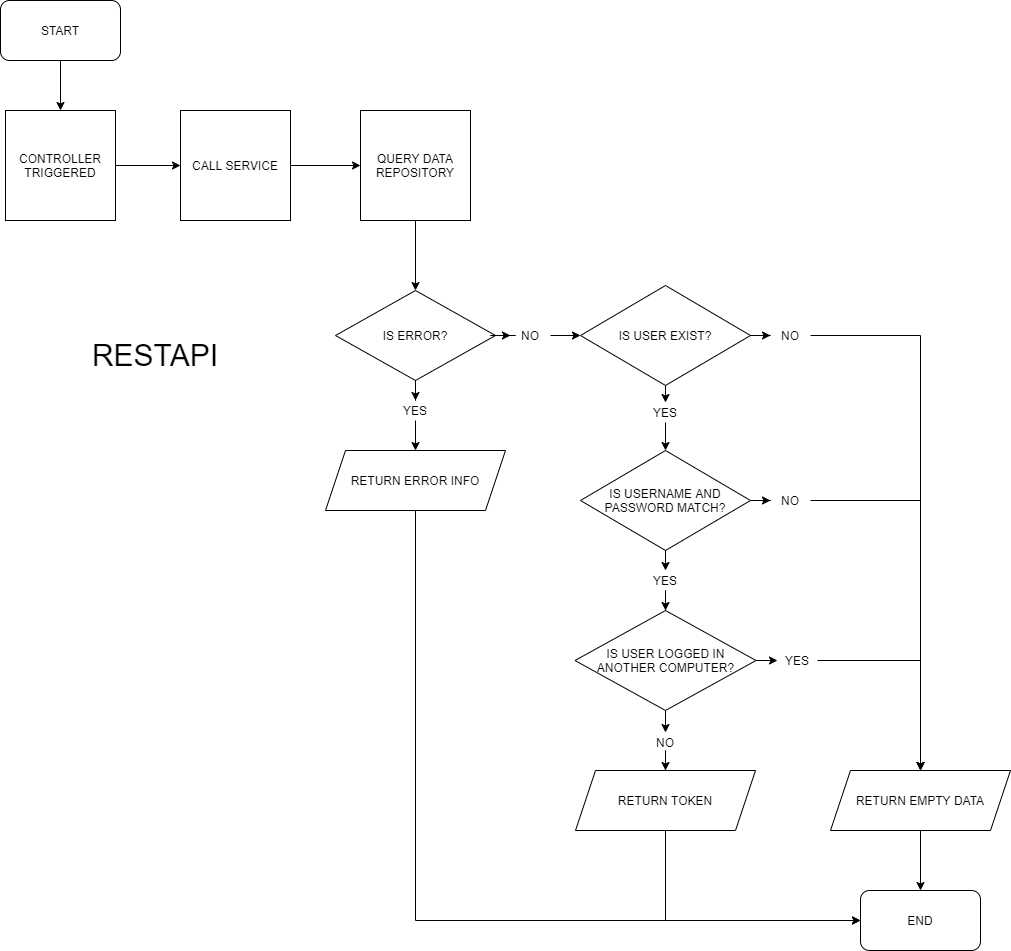

The diagram above was exported from draw.io. Its source (the exported page's mxGraphModel, read from the mxfile embedded in the PNG):
<mxGraphModel dx="2370" dy="1228" grid="1" gridSize="10" guides="1" tooltips="1" connect="1" arrows="1" fold="1" page="1" pageScale="1" pageWidth="850" pageHeight="1100" math="0" shadow="0">
  <root>
    <mxCell id="0" />
    <mxCell id="1" parent="0" />
    <mxCell id="2" style="edgeStyle=orthogonalEdgeStyle;rounded=0;orthogonalLoop=1;jettySize=auto;html=1;fontSize=30;" edge="1" source="3" target="5" parent="1">
      <mxGeometry relative="1" as="geometry" />
    </mxCell>
    <mxCell id="3" value="START" style="rounded=1;whiteSpace=wrap;html=1;" vertex="1" parent="1">
      <mxGeometry x="1179" y="380" width="120" height="60" as="geometry" />
    </mxCell>
    <mxCell id="4" style="edgeStyle=orthogonalEdgeStyle;rounded=0;orthogonalLoop=1;jettySize=auto;html=1;entryX=0;entryY=0.5;entryDx=0;entryDy=0;fontSize=30;" edge="1" source="5" target="7" parent="1">
      <mxGeometry relative="1" as="geometry" />
    </mxCell>
    <mxCell id="5" value="CONTROLLER TRIGGERED" style="whiteSpace=wrap;html=1;aspect=fixed;" vertex="1" parent="1">
      <mxGeometry x="1184" y="490" width="110" height="110" as="geometry" />
    </mxCell>
    <mxCell id="6" style="edgeStyle=orthogonalEdgeStyle;rounded=0;orthogonalLoop=1;jettySize=auto;html=1;entryX=0;entryY=0.5;entryDx=0;entryDy=0;fontSize=30;" edge="1" source="7" target="9" parent="1">
      <mxGeometry relative="1" as="geometry" />
    </mxCell>
    <mxCell id="7" value="CALL SERVICE" style="whiteSpace=wrap;html=1;aspect=fixed;" vertex="1" parent="1">
      <mxGeometry x="1359" y="490" width="110" height="110" as="geometry" />
    </mxCell>
    <mxCell id="8" style="edgeStyle=orthogonalEdgeStyle;rounded=0;orthogonalLoop=1;jettySize=auto;html=1;entryX=0.5;entryY=0;entryDx=0;entryDy=0;fontSize=30;" edge="1" source="9" target="15" parent="1">
      <mxGeometry relative="1" as="geometry" />
    </mxCell>
    <mxCell id="9" value="QUERY DATA REPOSITORY" style="whiteSpace=wrap;html=1;aspect=fixed;" vertex="1" parent="1">
      <mxGeometry x="1539" y="490" width="110" height="110" as="geometry" />
    </mxCell>
    <mxCell id="10" style="edgeStyle=orthogonalEdgeStyle;rounded=0;orthogonalLoop=1;jettySize=auto;html=1;fontSize=30;entryX=0.5;entryY=0;entryDx=0;entryDy=0;" edge="1" source="27" target="32" parent="1">
      <mxGeometry relative="1" as="geometry">
        <mxPoint x="1870" y="820" as="targetPoint" />
      </mxGeometry>
    </mxCell>
    <mxCell id="11" style="edgeStyle=orthogonalEdgeStyle;rounded=0;orthogonalLoop=1;jettySize=auto;html=1;entryX=0.5;entryY=0;entryDx=0;entryDy=0;fontSize=30;" edge="1" source="25" target="19" parent="1">
      <mxGeometry relative="1" as="geometry" />
    </mxCell>
    <mxCell id="12" value="IS USER EXIST?" style="rhombus;whiteSpace=wrap;html=1;" vertex="1" parent="1">
      <mxGeometry x="1759" y="665" width="170" height="100" as="geometry" />
    </mxCell>
    <mxCell id="13" style="edgeStyle=orthogonalEdgeStyle;rounded=0;orthogonalLoop=1;jettySize=auto;html=1;entryX=0;entryY=0.5;entryDx=0;entryDy=0;fontSize=30;" edge="1" source="23" target="12" parent="1">
      <mxGeometry relative="1" as="geometry" />
    </mxCell>
    <mxCell id="14" style="edgeStyle=orthogonalEdgeStyle;rounded=0;orthogonalLoop=1;jettySize=auto;html=1;entryX=0.5;entryY=0;entryDx=0;entryDy=0;fontSize=30;" edge="1" source="21" target="17" parent="1">
      <mxGeometry relative="1" as="geometry" />
    </mxCell>
    <mxCell id="15" value="IS ERROR?" style="rhombus;whiteSpace=wrap;html=1;" vertex="1" parent="1">
      <mxGeometry x="1514" y="670" width="160" height="90" as="geometry" />
    </mxCell>
    <mxCell id="16" style="edgeStyle=orthogonalEdgeStyle;rounded=0;orthogonalLoop=1;jettySize=auto;html=1;entryX=0;entryY=0.5;entryDx=0;entryDy=0;fontSize=30;" edge="1" source="17" target="20" parent="1">
      <mxGeometry relative="1" as="geometry">
        <Array as="points">
          <mxPoint x="1594" y="1300" />
        </Array>
      </mxGeometry>
    </mxCell>
    <mxCell id="17" value="RETURN ERROR INFO" style="shape=parallelogram;perimeter=parallelogramPerimeter;whiteSpace=wrap;html=1;fixedSize=1;" vertex="1" parent="1">
      <mxGeometry x="1504" y="830" width="180" height="60" as="geometry" />
    </mxCell>
    <mxCell id="18" style="edgeStyle=orthogonalEdgeStyle;rounded=0;orthogonalLoop=1;jettySize=auto;html=1;entryX=0.5;entryY=0;entryDx=0;entryDy=0;fontSize=30;" edge="1" source="19" target="20" parent="1">
      <mxGeometry relative="1" as="geometry" />
    </mxCell>
    <mxCell id="19" value="RETURN EMPTY DATA" style="shape=parallelogram;perimeter=parallelogramPerimeter;whiteSpace=wrap;html=1;fixedSize=1;" vertex="1" parent="1">
      <mxGeometry x="2009" y="1150" width="180" height="60" as="geometry" />
    </mxCell>
    <mxCell id="20" value="END" style="rounded=1;whiteSpace=wrap;html=1;" vertex="1" parent="1">
      <mxGeometry x="2039" y="1270" width="120" height="60" as="geometry" />
    </mxCell>
    <mxCell id="21" value="YES" style="text;html=1;strokeColor=none;fillColor=none;align=center;verticalAlign=middle;whiteSpace=wrap;rounded=0;fontSize=12;" vertex="1" parent="1">
      <mxGeometry x="1574" y="780" width="40" height="20" as="geometry" />
    </mxCell>
    <mxCell id="22" style="edgeStyle=orthogonalEdgeStyle;rounded=0;orthogonalLoop=1;jettySize=auto;html=1;entryX=0.5;entryY=0;entryDx=0;entryDy=0;fontSize=30;" edge="1" source="15" target="21" parent="1">
      <mxGeometry relative="1" as="geometry">
        <mxPoint x="1594" y="760" as="sourcePoint" />
        <mxPoint x="1594" y="830" as="targetPoint" />
      </mxGeometry>
    </mxCell>
    <mxCell id="23" value="NO" style="text;html=1;strokeColor=none;fillColor=none;align=center;verticalAlign=middle;whiteSpace=wrap;rounded=0;fontSize=12;" vertex="1" parent="1">
      <mxGeometry x="1689" y="705" width="40" height="20" as="geometry" />
    </mxCell>
    <mxCell id="24" style="edgeStyle=orthogonalEdgeStyle;rounded=0;orthogonalLoop=1;jettySize=auto;html=1;entryX=0;entryY=0.5;entryDx=0;entryDy=0;fontSize=30;" edge="1" source="15" target="23" parent="1">
      <mxGeometry relative="1" as="geometry">
        <mxPoint x="1674" y="715" as="sourcePoint" />
        <mxPoint x="1759" y="715" as="targetPoint" />
      </mxGeometry>
    </mxCell>
    <mxCell id="25" value="NO" style="text;html=1;strokeColor=none;fillColor=none;align=center;verticalAlign=middle;whiteSpace=wrap;rounded=0;fontSize=12;" vertex="1" parent="1">
      <mxGeometry x="1949" y="705" width="40" height="20" as="geometry" />
    </mxCell>
    <mxCell id="26" style="edgeStyle=orthogonalEdgeStyle;rounded=0;orthogonalLoop=1;jettySize=auto;html=1;entryX=0;entryY=0.5;entryDx=0;entryDy=0;fontSize=30;" edge="1" source="12" target="25" parent="1">
      <mxGeometry relative="1" as="geometry">
        <mxPoint x="1929" y="715" as="sourcePoint" />
        <mxPoint x="2019" y="715" as="targetPoint" />
      </mxGeometry>
    </mxCell>
    <mxCell id="27" value="YES" style="text;html=1;strokeColor=none;fillColor=none;align=center;verticalAlign=middle;whiteSpace=wrap;rounded=0;fontSize=12;" vertex="1" parent="1">
      <mxGeometry x="1824" y="782" width="40" height="20" as="geometry" />
    </mxCell>
    <mxCell id="28" style="edgeStyle=orthogonalEdgeStyle;rounded=0;orthogonalLoop=1;jettySize=auto;html=1;fontSize=30;exitX=0.5;exitY=1;exitDx=0;exitDy=0;entryX=0.5;entryY=0;entryDx=0;entryDy=0;" edge="1" source="12" target="27" parent="1">
      <mxGeometry relative="1" as="geometry">
        <mxPoint x="1870" y="770" as="sourcePoint" />
        <mxPoint x="1844" y="780" as="targetPoint" />
      </mxGeometry>
    </mxCell>
    <mxCell id="29" value="RESTAPI" style="text;html=1;strokeColor=none;fillColor=none;align=center;verticalAlign=middle;whiteSpace=wrap;rounded=0;fontSize=30;" vertex="1" parent="1">
      <mxGeometry x="1229" y="705" width="210" height="60" as="geometry" />
    </mxCell>
    <mxCell id="30" value="" style="edgeStyle=orthogonalEdgeStyle;rounded=0;orthogonalLoop=1;jettySize=auto;html=1;" edge="1" source="32" target="34" parent="1">
      <mxGeometry relative="1" as="geometry" />
    </mxCell>
    <mxCell id="31" style="edgeStyle=orthogonalEdgeStyle;rounded=0;orthogonalLoop=1;jettySize=auto;html=1;exitX=0.5;exitY=1;exitDx=0;exitDy=0;entryX=0.5;entryY=0;entryDx=0;entryDy=0;" edge="1" source="32" target="36" parent="1">
      <mxGeometry relative="1" as="geometry" />
    </mxCell>
    <mxCell id="32" value="IS USERNAME AND PASSWORD MATCH?" style="rhombus;whiteSpace=wrap;html=1;" vertex="1" parent="1">
      <mxGeometry x="1759" y="830" width="170" height="100" as="geometry" />
    </mxCell>
    <mxCell id="33" style="edgeStyle=orthogonalEdgeStyle;rounded=0;orthogonalLoop=1;jettySize=auto;html=1;entryX=0.5;entryY=0;entryDx=0;entryDy=0;" edge="1" source="34" target="19" parent="1">
      <mxGeometry relative="1" as="geometry" />
    </mxCell>
    <mxCell id="34" value="NO" style="text;html=1;strokeColor=none;fillColor=none;align=center;verticalAlign=middle;whiteSpace=wrap;rounded=0;fontSize=12;" vertex="1" parent="1">
      <mxGeometry x="1949" y="870" width="40" height="20" as="geometry" />
    </mxCell>
    <mxCell id="35" value="" style="edgeStyle=orthogonalEdgeStyle;rounded=0;orthogonalLoop=1;jettySize=auto;html=1;" edge="1" source="36" target="39" parent="1">
      <mxGeometry relative="1" as="geometry" />
    </mxCell>
    <mxCell id="36" value="YES" style="text;html=1;strokeColor=none;fillColor=none;align=center;verticalAlign=middle;whiteSpace=wrap;rounded=0;fontSize=12;" vertex="1" parent="1">
      <mxGeometry x="1824" y="950" width="40" height="20" as="geometry" />
    </mxCell>
    <mxCell id="37" style="edgeStyle=orthogonalEdgeStyle;rounded=0;orthogonalLoop=1;jettySize=auto;html=1;exitX=0.5;exitY=1;exitDx=0;exitDy=0;entryX=0.5;entryY=0;entryDx=0;entryDy=0;" edge="1" source="39" target="41" parent="1">
      <mxGeometry relative="1" as="geometry" />
    </mxCell>
    <mxCell id="38" value="" style="edgeStyle=orthogonalEdgeStyle;rounded=0;orthogonalLoop=1;jettySize=auto;html=1;" edge="1" source="39" target="45" parent="1">
      <mxGeometry relative="1" as="geometry" />
    </mxCell>
    <mxCell id="39" value="IS USER LOGGED IN ANOTHER COMPUTER?" style="rhombus;whiteSpace=wrap;html=1;" vertex="1" parent="1">
      <mxGeometry x="1753.5" y="990" width="181" height="100" as="geometry" />
    </mxCell>
    <mxCell id="40" value="" style="edgeStyle=orthogonalEdgeStyle;rounded=0;orthogonalLoop=1;jettySize=auto;html=1;" edge="1" source="41" target="43" parent="1">
      <mxGeometry relative="1" as="geometry" />
    </mxCell>
    <mxCell id="41" value="NO" style="text;html=1;strokeColor=none;fillColor=none;align=center;verticalAlign=middle;whiteSpace=wrap;rounded=0;fontSize=12;" vertex="1" parent="1">
      <mxGeometry x="1824" y="1112" width="40" height="20" as="geometry" />
    </mxCell>
    <mxCell id="42" style="edgeStyle=orthogonalEdgeStyle;rounded=0;orthogonalLoop=1;jettySize=auto;html=1;entryX=0;entryY=0.5;entryDx=0;entryDy=0;exitX=0.5;exitY=1;exitDx=0;exitDy=0;" edge="1" source="43" target="20" parent="1">
      <mxGeometry relative="1" as="geometry" />
    </mxCell>
    <mxCell id="43" value="RETURN TOKEN" style="shape=parallelogram;perimeter=parallelogramPerimeter;whiteSpace=wrap;html=1;fixedSize=1;" vertex="1" parent="1">
      <mxGeometry x="1754" y="1150" width="180" height="60" as="geometry" />
    </mxCell>
    <mxCell id="44" style="edgeStyle=orthogonalEdgeStyle;rounded=0;orthogonalLoop=1;jettySize=auto;html=1;entryX=0.5;entryY=0;entryDx=0;entryDy=0;" edge="1" source="45" target="19" parent="1">
      <mxGeometry relative="1" as="geometry" />
    </mxCell>
    <mxCell id="45" value="YES" style="text;html=1;strokeColor=none;fillColor=none;align=center;verticalAlign=middle;whiteSpace=wrap;rounded=0;fontSize=12;" vertex="1" parent="1">
      <mxGeometry x="1956" y="1030" width="40" height="20" as="geometry" />
    </mxCell>
  </root>
</mxGraphModel>